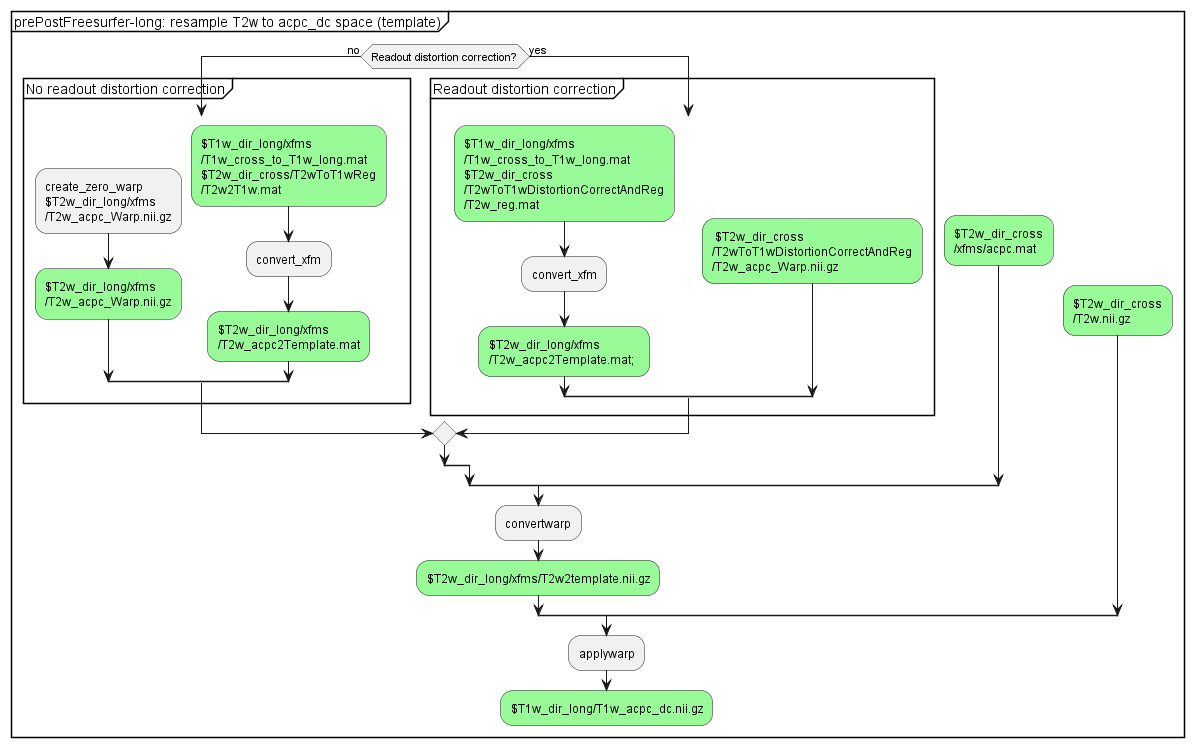

The diagram above was rendered by PlantUML. Its source (embedded in the PNG):
@startuml
group prePostFreesurfer-long: resample T2w to acpc_dc space (template)
split
    -[hidden]->
    split
        -[hidden]->
        split
            -[hidden]->
            if (Readout distortion correction?) then (no)
                group No readout distortion correction
                    split    
                        -[hidden]->
                        :create_zero_warp 
                        $T2w_dir_long/xfms
                        /T2w_acpc_Warp.nii.gz;
                        #palegreen:$T2w_dir_long/xfms
                        /T2w_acpc_Warp.nii.gz;
                    split again
                        -[hidden]->
                        #palegreen:$T1w_dir_long/xfms
                        /T1w_cross_to_T1w_long.mat
                        $T2w_dir_cross/T2wToT1wReg
                        /T2w2T1w.mat;
                        :convert_xfm;
                        #palegreen:$T2w_dir_long/xfms
                        /T2w_acpc2Template.mat;
                    end split
                end group
            else (yes)
                group Readout distortion correction
                   split
                   -[hidden]->
                    #palegreen:$T1w_dir_long/xfms
                    /T1w_cross_to_T1w_long.mat
                    $T2w_dir_cross
                    /T2wToT1wDistortionCorrectAndReg
                    /T2w_reg.mat;
                    :convert_xfm;
                    #palegreen:$T2w_dir_long/xfms
                    /T2w_acpc2Template.mat;   
                    split again
                    -[hidden]->
                    #palegreen: $T2w_dir_cross 
                    /T2wToT1wDistortionCorrectAndReg
                    /T2w_acpc_Warp.nii.gz;
                    end split
                end group
            endif
        end split        
    split again
        -[hidden]->
        #palegreen:$T2w_dir_cross
        /xfms/acpc.mat;
    end split
    :convertwarp;
    #palegreen:$T2w_dir_long/xfms/T2w2template.nii.gz;
    split again
        -[hidden]->
        #palegreen:$T2w_dir_cross
        /T2w.nii.gz;
    end split
    :applywarp;
    #palegreen:$T1w_dir_long/T1w_acpc_dc.nii.gz;
end group

@enduml